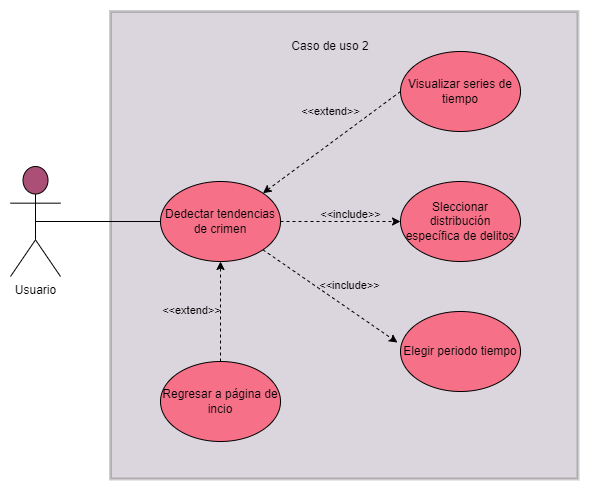

The diagram above was exported from draw.io. Its source (the exported page's mxGraphModel, read from the mxfile embedded in the PNG):
<mxGraphModel dx="1102" dy="857" grid="1" gridSize="10" guides="1" tooltips="1" connect="1" arrows="1" fold="1" page="1" pageScale="1" pageWidth="827" pageHeight="1169" math="0" shadow="0">
  <root>
    <mxCell id="0" />
    <mxCell id="1" parent="0" />
    <mxCell id="MfLAdLitk6vsWNwoCbTr-1" value="Usuario" style="shape=umlActor;verticalLabelPosition=bottom;verticalAlign=top;html=1;outlineConnect=0;fillColor=#AB4F77;" parent="1" vertex="1">
      <mxGeometry x="50" y="345" width="50" height="110" as="geometry" />
    </mxCell>
    <mxCell id="MfLAdLitk6vsWNwoCbTr-4" value="" style="whiteSpace=wrap;html=1;aspect=fixed;fillColor=#4A3159;opacity=20;perimeterSpacing=2;strokeWidth=3;" parent="1" vertex="1">
      <mxGeometry x="150" y="190" width="467.5" height="467.5" as="geometry" />
    </mxCell>
    <mxCell id="MfLAdLitk6vsWNwoCbTr-5" value="Caso de uso 2" style="text;html=1;strokeColor=none;fillColor=none;align=center;verticalAlign=middle;whiteSpace=wrap;rounded=0;opacity=20;" parent="1" vertex="1">
      <mxGeometry x="320" y="210" width="100" height="30" as="geometry" />
    </mxCell>
    <mxCell id="MfLAdLitk6vsWNwoCbTr-7" value="Dedectar tendencias de crimen" style="ellipse;whiteSpace=wrap;html=1;strokeWidth=1;fillColor=#F67188;" parent="1" vertex="1">
      <mxGeometry x="200" y="360" width="120" height="80" as="geometry" />
    </mxCell>
    <mxCell id="MfLAdLitk6vsWNwoCbTr-9" value="" style="endArrow=none;html=1;rounded=0;entryX=0;entryY=0.5;entryDx=0;entryDy=0;exitX=0.5;exitY=0.5;exitDx=0;exitDy=0;exitPerimeter=0;" parent="1" source="MfLAdLitk6vsWNwoCbTr-1" target="MfLAdLitk6vsWNwoCbTr-7" edge="1">
      <mxGeometry width="50" height="50" relative="1" as="geometry">
        <mxPoint x="120" y="400" as="sourcePoint" />
        <mxPoint x="170" y="410" as="targetPoint" />
      </mxGeometry>
    </mxCell>
    <mxCell id="MfLAdLitk6vsWNwoCbTr-13" value="&amp;lt;&amp;lt;extend&amp;gt;&amp;gt;" style="edgeStyle=none;rounded=0;orthogonalLoop=1;jettySize=auto;html=1;dashed=1;labelBackgroundColor=none;entryX=1;entryY=0;entryDx=0;entryDy=0;exitX=0;exitY=0.5;exitDx=0;exitDy=0;" parent="1" source="MfLAdLitk6vsWNwoCbTr-12" target="MfLAdLitk6vsWNwoCbTr-7" edge="1">
      <mxGeometry x="-0.203" y="-26" relative="1" as="geometry">
        <mxPoint as="offset" />
      </mxGeometry>
    </mxCell>
    <mxCell id="MfLAdLitk6vsWNwoCbTr-12" value="Visualizar series de tiempo" style="ellipse;whiteSpace=wrap;html=1;strokeWidth=1;fillColor=#F67188;" parent="1" vertex="1">
      <mxGeometry x="440" y="230" width="120" height="80" as="geometry" />
    </mxCell>
    <mxCell id="MfLAdLitk6vsWNwoCbTr-19" value="Sleccionar distribución específica de delitos" style="ellipse;whiteSpace=wrap;html=1;strokeWidth=1;fillColor=#F67188;" parent="1" vertex="1">
      <mxGeometry x="440" y="360" width="120" height="80" as="geometry" />
    </mxCell>
    <mxCell id="IOwrNoQ-Ju15jQRs1yFW-2" value="" style="endArrow=classic;html=1;rounded=0;exitX=1;exitY=0.5;exitDx=0;exitDy=0;entryX=0;entryY=0.5;entryDx=0;entryDy=0;dashed=1;" parent="1" source="MfLAdLitk6vsWNwoCbTr-7" target="MfLAdLitk6vsWNwoCbTr-19" edge="1">
      <mxGeometry width="50" height="50" relative="1" as="geometry">
        <mxPoint x="270" y="500" as="sourcePoint" />
        <mxPoint x="320" y="450" as="targetPoint" />
      </mxGeometry>
    </mxCell>
    <mxCell id="IOwrNoQ-Ju15jQRs1yFW-3" value="&amp;lt;&amp;lt;include&amp;gt;&amp;gt;" style="edgeLabel;html=1;align=center;verticalAlign=middle;resizable=0;points=[];labelBackgroundColor=none;" parent="IOwrNoQ-Ju15jQRs1yFW-2" vertex="1" connectable="0">
      <mxGeometry x="-0.179" y="4" relative="1" as="geometry">
        <mxPoint x="20" y="-4" as="offset" />
      </mxGeometry>
    </mxCell>
    <mxCell id="IOwrNoQ-Ju15jQRs1yFW-4" value="Elegir periodo tiempo" style="ellipse;whiteSpace=wrap;html=1;strokeWidth=1;fillColor=#F67188;" parent="1" vertex="1">
      <mxGeometry x="440" y="490" width="120" height="80" as="geometry" />
    </mxCell>
    <mxCell id="IOwrNoQ-Ju15jQRs1yFW-5" value="" style="endArrow=classic;html=1;rounded=0;exitX=1;exitY=1;exitDx=0;exitDy=0;entryX=-0.025;entryY=0.388;entryDx=0;entryDy=0;dashed=1;entryPerimeter=0;" parent="1" source="MfLAdLitk6vsWNwoCbTr-7" target="IOwrNoQ-Ju15jQRs1yFW-4" edge="1">
      <mxGeometry width="50" height="50" relative="1" as="geometry">
        <mxPoint x="244.21640687119276" y="473.0042712474617" as="sourcePoint" />
        <mxPoint x="261.79" y="544.72" as="targetPoint" />
      </mxGeometry>
    </mxCell>
    <mxCell id="IOwrNoQ-Ju15jQRs1yFW-6" value="&amp;lt;&amp;lt;include&amp;gt;&amp;gt;" style="edgeLabel;html=1;align=center;verticalAlign=middle;resizable=0;points=[];labelBackgroundColor=none;" parent="IOwrNoQ-Ju15jQRs1yFW-5" vertex="1" connectable="0">
      <mxGeometry x="-0.179" y="4" relative="1" as="geometry">
        <mxPoint x="29" as="offset" />
      </mxGeometry>
    </mxCell>
    <mxCell id="IOwrNoQ-Ju15jQRs1yFW-8" value="Regresar a página de incio" style="ellipse;whiteSpace=wrap;html=1;strokeWidth=1;fillColor=#F67188;" parent="1" vertex="1">
      <mxGeometry x="200" y="540.0000000000001" width="120" height="80" as="geometry" />
    </mxCell>
    <mxCell id="IOwrNoQ-Ju15jQRs1yFW-9" value="&amp;lt;&amp;lt;extend&amp;gt;&amp;gt;" style="edgeStyle=none;rounded=0;orthogonalLoop=1;jettySize=auto;html=1;dashed=1;labelBackgroundColor=none;exitX=0.5;exitY=0;exitDx=0;exitDy=0;entryX=0.5;entryY=1;entryDx=0;entryDy=0;" parent="1" source="IOwrNoQ-Ju15jQRs1yFW-8" target="MfLAdLitk6vsWNwoCbTr-7" edge="1">
      <mxGeometry x="0.01" y="29" relative="1" as="geometry">
        <mxPoint as="offset" />
        <mxPoint x="49.839999999999975" y="575.1600000000001" as="sourcePoint" />
        <mxPoint x="220" y="380" as="targetPoint" />
      </mxGeometry>
    </mxCell>
  </root>
</mxGraphModel>